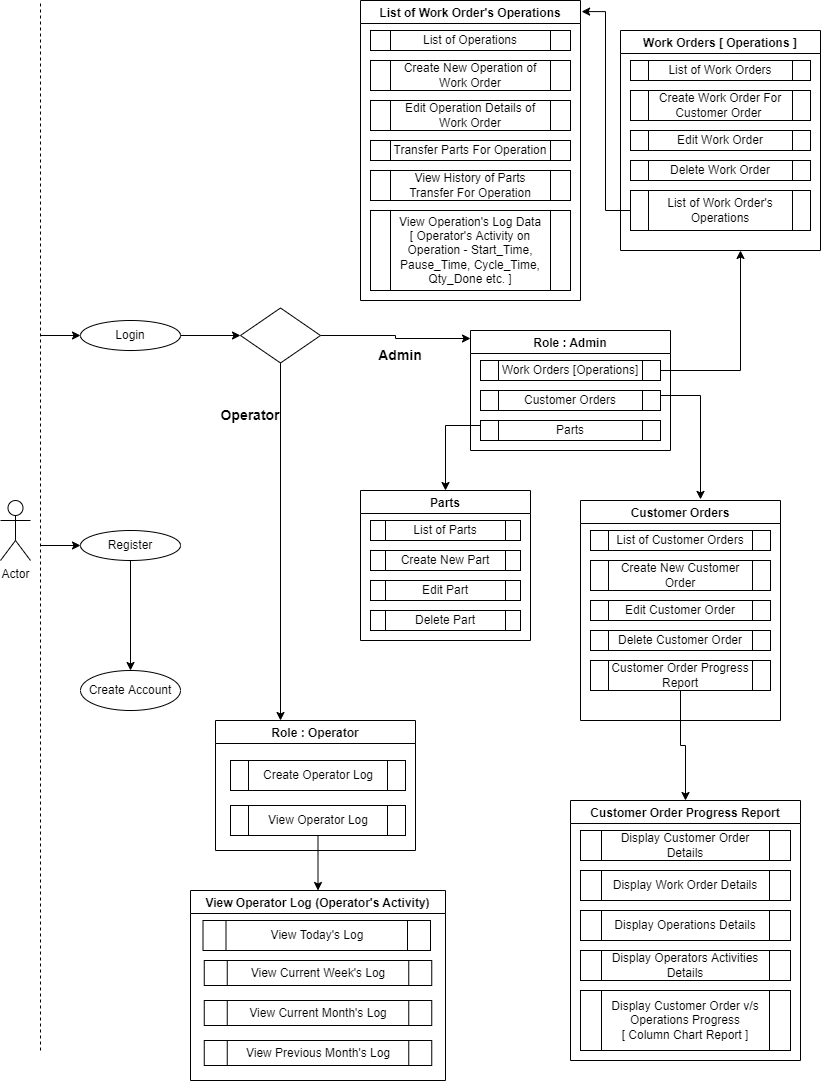

The diagram above was exported from draw.io. Its source (the exported page's mxGraphModel, read from the mxfile embedded in the PNG):
<mxGraphModel dx="868" dy="403" grid="1" gridSize="10" guides="1" tooltips="1" connect="1" arrows="1" fold="1" page="1" pageScale="1" pageWidth="850" pageHeight="1100" math="0" shadow="0">
  <root>
    <mxCell id="0" />
    <mxCell id="1" parent="0" />
    <mxCell id="JNpqjbrBG9E7mUEVrYOV-1" value="" style="endArrow=none;dashed=1;html=1;rounded=0;" edge="1" parent="1">
      <mxGeometry width="50" height="50" relative="1" as="geometry">
        <mxPoint x="50" y="1060" as="sourcePoint" />
        <mxPoint x="50" y="10" as="targetPoint" />
      </mxGeometry>
    </mxCell>
    <mxCell id="JNpqjbrBG9E7mUEVrYOV-2" value="Actor" style="shape=umlActor;verticalLabelPosition=bottom;verticalAlign=top;html=1;outlineConnect=0;" vertex="1" parent="1">
      <mxGeometry x="10" y="510" width="30" height="60" as="geometry" />
    </mxCell>
    <mxCell id="JNpqjbrBG9E7mUEVrYOV-72" style="edgeStyle=orthogonalEdgeStyle;rounded=0;orthogonalLoop=1;jettySize=auto;html=1;exitX=1;exitY=0.5;exitDx=0;exitDy=0;entryX=0;entryY=0.5;entryDx=0;entryDy=0;" edge="1" parent="1" source="JNpqjbrBG9E7mUEVrYOV-3" target="JNpqjbrBG9E7mUEVrYOV-7">
      <mxGeometry relative="1" as="geometry" />
    </mxCell>
    <mxCell id="JNpqjbrBG9E7mUEVrYOV-3" value="Login" style="ellipse;whiteSpace=wrap;html=1;" vertex="1" parent="1">
      <mxGeometry x="90" y="330" width="100" height="30" as="geometry" />
    </mxCell>
    <mxCell id="JNpqjbrBG9E7mUEVrYOV-8" style="edgeStyle=orthogonalEdgeStyle;rounded=0;orthogonalLoop=1;jettySize=auto;html=1;exitX=0.5;exitY=1;exitDx=0;exitDy=0;entryX=0.5;entryY=0;entryDx=0;entryDy=0;" edge="1" parent="1" source="JNpqjbrBG9E7mUEVrYOV-4" target="JNpqjbrBG9E7mUEVrYOV-5">
      <mxGeometry relative="1" as="geometry" />
    </mxCell>
    <mxCell id="JNpqjbrBG9E7mUEVrYOV-4" value="Register" style="ellipse;whiteSpace=wrap;html=1;" vertex="1" parent="1">
      <mxGeometry x="90" y="540" width="100" height="30" as="geometry" />
    </mxCell>
    <mxCell id="JNpqjbrBG9E7mUEVrYOV-5" value="Create Account" style="ellipse;whiteSpace=wrap;html=1;" vertex="1" parent="1">
      <mxGeometry x="90" y="680" width="100" height="40" as="geometry" />
    </mxCell>
    <mxCell id="JNpqjbrBG9E7mUEVrYOV-73" style="edgeStyle=orthogonalEdgeStyle;rounded=0;orthogonalLoop=1;jettySize=auto;html=1;exitX=1;exitY=0.5;exitDx=0;exitDy=0;" edge="1" parent="1" source="JNpqjbrBG9E7mUEVrYOV-7">
      <mxGeometry relative="1" as="geometry">
        <mxPoint x="480" y="348" as="targetPoint" />
      </mxGeometry>
    </mxCell>
    <mxCell id="JNpqjbrBG9E7mUEVrYOV-75" style="edgeStyle=orthogonalEdgeStyle;rounded=0;orthogonalLoop=1;jettySize=auto;html=1;exitX=0.5;exitY=1;exitDx=0;exitDy=0;entryX=0.325;entryY=0;entryDx=0;entryDy=0;entryPerimeter=0;fontSize=14;" edge="1" parent="1" source="JNpqjbrBG9E7mUEVrYOV-7" target="JNpqjbrBG9E7mUEVrYOV-10">
      <mxGeometry relative="1" as="geometry" />
    </mxCell>
    <mxCell id="JNpqjbrBG9E7mUEVrYOV-7" value="" style="rhombus;whiteSpace=wrap;html=1;" vertex="1" parent="1">
      <mxGeometry x="250" y="317.5" width="80" height="55" as="geometry" />
    </mxCell>
    <mxCell id="JNpqjbrBG9E7mUEVrYOV-9" value="Role : Admin" style="swimlane;startSize=23;" vertex="1" parent="1">
      <mxGeometry x="480" y="340" width="200" height="120" as="geometry" />
    </mxCell>
    <mxCell id="JNpqjbrBG9E7mUEVrYOV-11" value="Work Orders [Operations]" style="shape=process;whiteSpace=wrap;html=1;backgroundOutline=1;" vertex="1" parent="JNpqjbrBG9E7mUEVrYOV-9">
      <mxGeometry x="10" y="30" width="180" height="20" as="geometry" />
    </mxCell>
    <mxCell id="JNpqjbrBG9E7mUEVrYOV-12" value="Customer Orders" style="shape=process;whiteSpace=wrap;html=1;backgroundOutline=1;" vertex="1" parent="JNpqjbrBG9E7mUEVrYOV-9">
      <mxGeometry x="10" y="60" width="180" height="20" as="geometry" />
    </mxCell>
    <mxCell id="JNpqjbrBG9E7mUEVrYOV-13" value="Parts" style="shape=process;whiteSpace=wrap;html=1;backgroundOutline=1;" vertex="1" parent="JNpqjbrBG9E7mUEVrYOV-9">
      <mxGeometry x="10" y="90" width="180" height="20" as="geometry" />
    </mxCell>
    <mxCell id="JNpqjbrBG9E7mUEVrYOV-10" value="Role : Operator" style="swimlane;startSize=23;" vertex="1" parent="1">
      <mxGeometry x="225" y="730" width="200" height="130" as="geometry" />
    </mxCell>
    <mxCell id="JNpqjbrBG9E7mUEVrYOV-59" value="Create Operator Log" style="shape=process;whiteSpace=wrap;html=1;backgroundOutline=1;" vertex="1" parent="JNpqjbrBG9E7mUEVrYOV-10">
      <mxGeometry x="15" y="40" width="175" height="30" as="geometry" />
    </mxCell>
    <mxCell id="JNpqjbrBG9E7mUEVrYOV-60" value="View Operator Log" style="shape=process;whiteSpace=wrap;html=1;backgroundOutline=1;" vertex="1" parent="JNpqjbrBG9E7mUEVrYOV-10">
      <mxGeometry x="15" y="85" width="175" height="30" as="geometry" />
    </mxCell>
    <mxCell id="JNpqjbrBG9E7mUEVrYOV-14" value="Parts" style="swimlane;startSize=23;" vertex="1" parent="1">
      <mxGeometry x="370" y="500" width="170" height="150" as="geometry" />
    </mxCell>
    <mxCell id="JNpqjbrBG9E7mUEVrYOV-15" value="List of Parts" style="shape=process;whiteSpace=wrap;html=1;backgroundOutline=1;" vertex="1" parent="JNpqjbrBG9E7mUEVrYOV-14">
      <mxGeometry x="10" y="30" width="150" height="20" as="geometry" />
    </mxCell>
    <mxCell id="JNpqjbrBG9E7mUEVrYOV-16" value="Create New Part" style="shape=process;whiteSpace=wrap;html=1;backgroundOutline=1;" vertex="1" parent="JNpqjbrBG9E7mUEVrYOV-14">
      <mxGeometry x="10" y="60" width="150" height="20" as="geometry" />
    </mxCell>
    <mxCell id="JNpqjbrBG9E7mUEVrYOV-17" value="Edit Part" style="shape=process;whiteSpace=wrap;html=1;backgroundOutline=1;" vertex="1" parent="JNpqjbrBG9E7mUEVrYOV-14">
      <mxGeometry x="10" y="90" width="150" height="20" as="geometry" />
    </mxCell>
    <mxCell id="JNpqjbrBG9E7mUEVrYOV-18" value="Delete Part" style="shape=process;whiteSpace=wrap;html=1;backgroundOutline=1;" vertex="1" parent="JNpqjbrBG9E7mUEVrYOV-14">
      <mxGeometry x="10" y="120" width="150" height="20" as="geometry" />
    </mxCell>
    <mxCell id="JNpqjbrBG9E7mUEVrYOV-20" value="Customer Orders" style="swimlane;startSize=23;" vertex="1" parent="1">
      <mxGeometry x="590" y="510" width="200" height="220" as="geometry" />
    </mxCell>
    <mxCell id="JNpqjbrBG9E7mUEVrYOV-21" value="List of Customer Orders" style="shape=process;whiteSpace=wrap;html=1;backgroundOutline=1;" vertex="1" parent="JNpqjbrBG9E7mUEVrYOV-20">
      <mxGeometry x="10" y="30" width="180" height="20" as="geometry" />
    </mxCell>
    <mxCell id="JNpqjbrBG9E7mUEVrYOV-22" value="Create New Customer Order" style="shape=process;whiteSpace=wrap;html=1;backgroundOutline=1;" vertex="1" parent="JNpqjbrBG9E7mUEVrYOV-20">
      <mxGeometry x="10" y="60" width="180" height="30" as="geometry" />
    </mxCell>
    <mxCell id="JNpqjbrBG9E7mUEVrYOV-23" value="Edit Customer Order" style="shape=process;whiteSpace=wrap;html=1;backgroundOutline=1;" vertex="1" parent="JNpqjbrBG9E7mUEVrYOV-20">
      <mxGeometry x="10" y="100" width="180" height="20" as="geometry" />
    </mxCell>
    <mxCell id="JNpqjbrBG9E7mUEVrYOV-28" value="Delete Customer Order" style="shape=process;whiteSpace=wrap;html=1;backgroundOutline=1;" vertex="1" parent="JNpqjbrBG9E7mUEVrYOV-20">
      <mxGeometry x="10" y="130" width="180" height="20" as="geometry" />
    </mxCell>
    <mxCell id="JNpqjbrBG9E7mUEVrYOV-29" value="Customer Order Progress Report" style="shape=process;whiteSpace=wrap;html=1;backgroundOutline=1;" vertex="1" parent="JNpqjbrBG9E7mUEVrYOV-20">
      <mxGeometry x="10" y="160" width="180" height="30" as="geometry" />
    </mxCell>
    <mxCell id="JNpqjbrBG9E7mUEVrYOV-30" value="Customer Order Progress Report" style="swimlane;startSize=23;" vertex="1" parent="1">
      <mxGeometry x="580" y="810" width="230" height="260" as="geometry" />
    </mxCell>
    <mxCell id="JNpqjbrBG9E7mUEVrYOV-31" value="Display Customer Order Details" style="shape=process;whiteSpace=wrap;html=1;backgroundOutline=1;" vertex="1" parent="JNpqjbrBG9E7mUEVrYOV-30">
      <mxGeometry x="10" y="30" width="210" height="30" as="geometry" />
    </mxCell>
    <mxCell id="JNpqjbrBG9E7mUEVrYOV-35" value="Display Work Order Details" style="shape=process;whiteSpace=wrap;html=1;backgroundOutline=1;" vertex="1" parent="JNpqjbrBG9E7mUEVrYOV-30">
      <mxGeometry x="10" y="70" width="210" height="30" as="geometry" />
    </mxCell>
    <mxCell id="JNpqjbrBG9E7mUEVrYOV-36" value="Display Operations Details" style="shape=process;whiteSpace=wrap;html=1;backgroundOutline=1;" vertex="1" parent="JNpqjbrBG9E7mUEVrYOV-30">
      <mxGeometry x="10" y="110" width="210" height="30" as="geometry" />
    </mxCell>
    <mxCell id="JNpqjbrBG9E7mUEVrYOV-37" value="Display Operators Activities Details" style="shape=process;whiteSpace=wrap;html=1;backgroundOutline=1;" vertex="1" parent="JNpqjbrBG9E7mUEVrYOV-30">
      <mxGeometry x="10" y="150" width="210" height="30" as="geometry" />
    </mxCell>
    <mxCell id="JNpqjbrBG9E7mUEVrYOV-38" value="Display Customer Order v/s Operations Progress&lt;br&gt;[ Column Chart Report ]" style="shape=process;whiteSpace=wrap;html=1;backgroundOutline=1;" vertex="1" parent="JNpqjbrBG9E7mUEVrYOV-30">
      <mxGeometry x="10" y="190" width="210" height="60" as="geometry" />
    </mxCell>
    <mxCell id="JNpqjbrBG9E7mUEVrYOV-39" value="Work Orders [ Operations ]" style="swimlane;startSize=23;" vertex="1" parent="1">
      <mxGeometry x="630" y="40" width="200" height="220" as="geometry" />
    </mxCell>
    <mxCell id="JNpqjbrBG9E7mUEVrYOV-40" value="List of Work Orders" style="shape=process;whiteSpace=wrap;html=1;backgroundOutline=1;" vertex="1" parent="JNpqjbrBG9E7mUEVrYOV-39">
      <mxGeometry x="10" y="30" width="180" height="20" as="geometry" />
    </mxCell>
    <mxCell id="JNpqjbrBG9E7mUEVrYOV-41" value="Create Work Order For Customer Order&amp;nbsp;" style="shape=process;whiteSpace=wrap;html=1;backgroundOutline=1;" vertex="1" parent="JNpqjbrBG9E7mUEVrYOV-39">
      <mxGeometry x="10" y="60" width="180" height="30" as="geometry" />
    </mxCell>
    <mxCell id="JNpqjbrBG9E7mUEVrYOV-42" value="Edit Work Order" style="shape=process;whiteSpace=wrap;html=1;backgroundOutline=1;" vertex="1" parent="JNpqjbrBG9E7mUEVrYOV-39">
      <mxGeometry x="10" y="100" width="180" height="20" as="geometry" />
    </mxCell>
    <mxCell id="JNpqjbrBG9E7mUEVrYOV-43" value="Delete Work Order" style="shape=process;whiteSpace=wrap;html=1;backgroundOutline=1;" vertex="1" parent="JNpqjbrBG9E7mUEVrYOV-39">
      <mxGeometry x="10" y="130" width="180" height="20" as="geometry" />
    </mxCell>
    <mxCell id="JNpqjbrBG9E7mUEVrYOV-44" value="List of Work Order's Operations" style="shape=process;whiteSpace=wrap;html=1;backgroundOutline=1;" vertex="1" parent="JNpqjbrBG9E7mUEVrYOV-39">
      <mxGeometry x="10" y="160" width="180" height="40" as="geometry" />
    </mxCell>
    <mxCell id="JNpqjbrBG9E7mUEVrYOV-45" value="List of Work Order's Operations" style="swimlane;startSize=23;" vertex="1" parent="1">
      <mxGeometry x="370" y="10" width="220" height="300" as="geometry" />
    </mxCell>
    <mxCell id="JNpqjbrBG9E7mUEVrYOV-46" value="List of Operations" style="shape=process;whiteSpace=wrap;html=1;backgroundOutline=1;" vertex="1" parent="JNpqjbrBG9E7mUEVrYOV-45">
      <mxGeometry x="10" y="30" width="200" height="20" as="geometry" />
    </mxCell>
    <mxCell id="JNpqjbrBG9E7mUEVrYOV-47" value="Create New Operation of Work Order" style="shape=process;whiteSpace=wrap;html=1;backgroundOutline=1;" vertex="1" parent="JNpqjbrBG9E7mUEVrYOV-45">
      <mxGeometry x="10" y="60" width="200" height="30" as="geometry" />
    </mxCell>
    <mxCell id="JNpqjbrBG9E7mUEVrYOV-53" value="Edit Operation Details of Work Order" style="shape=process;whiteSpace=wrap;html=1;backgroundOutline=1;" vertex="1" parent="JNpqjbrBG9E7mUEVrYOV-45">
      <mxGeometry x="10" y="100" width="200" height="30" as="geometry" />
    </mxCell>
    <mxCell id="JNpqjbrBG9E7mUEVrYOV-54" value="Transfer Parts For Operation" style="shape=process;whiteSpace=wrap;html=1;backgroundOutline=1;" vertex="1" parent="JNpqjbrBG9E7mUEVrYOV-45">
      <mxGeometry x="10" y="140" width="200" height="20" as="geometry" />
    </mxCell>
    <mxCell id="JNpqjbrBG9E7mUEVrYOV-56" value="View History of Parts Transfer For Operation" style="shape=process;whiteSpace=wrap;html=1;backgroundOutline=1;" vertex="1" parent="JNpqjbrBG9E7mUEVrYOV-45">
      <mxGeometry x="10" y="170" width="200" height="30" as="geometry" />
    </mxCell>
    <mxCell id="JNpqjbrBG9E7mUEVrYOV-57" value="View Operation's Log Data&lt;br&gt;[ Operator's Activity on Operation - Start_Time, Pause_Time, Cycle_Time, Qty_Done etc. ]" style="shape=process;whiteSpace=wrap;html=1;backgroundOutline=1;" vertex="1" parent="JNpqjbrBG9E7mUEVrYOV-45">
      <mxGeometry x="10" y="210" width="200" height="80" as="geometry" />
    </mxCell>
    <mxCell id="JNpqjbrBG9E7mUEVrYOV-61" value="View Operator Log (Operator's Activity)" style="swimlane;startSize=23;" vertex="1" parent="1">
      <mxGeometry x="200" y="900" width="255" height="190" as="geometry" />
    </mxCell>
    <mxCell id="JNpqjbrBG9E7mUEVrYOV-62" value="View Today's Log" style="shape=process;whiteSpace=wrap;html=1;backgroundOutline=1;" vertex="1" parent="JNpqjbrBG9E7mUEVrYOV-61">
      <mxGeometry x="12.5" y="30" width="227.5" height="30" as="geometry" />
    </mxCell>
    <mxCell id="JNpqjbrBG9E7mUEVrYOV-63" value="View Current Week's Log" style="shape=process;whiteSpace=wrap;html=1;backgroundOutline=1;" vertex="1" parent="JNpqjbrBG9E7mUEVrYOV-61">
      <mxGeometry x="13.75" y="70" width="227.5" height="25" as="geometry" />
    </mxCell>
    <mxCell id="JNpqjbrBG9E7mUEVrYOV-67" value="View Current Month's Log" style="shape=process;whiteSpace=wrap;html=1;backgroundOutline=1;" vertex="1" parent="JNpqjbrBG9E7mUEVrYOV-61">
      <mxGeometry x="13.75" y="110" width="227.5" height="25" as="geometry" />
    </mxCell>
    <mxCell id="JNpqjbrBG9E7mUEVrYOV-68" value="View Previous Month's Log" style="shape=process;whiteSpace=wrap;html=1;backgroundOutline=1;" vertex="1" parent="JNpqjbrBG9E7mUEVrYOV-61">
      <mxGeometry x="13.75" y="150" width="227.5" height="25" as="geometry" />
    </mxCell>
    <mxCell id="JNpqjbrBG9E7mUEVrYOV-69" value="" style="endArrow=classic;html=1;rounded=0;entryX=0;entryY=0.5;entryDx=0;entryDy=0;" edge="1" parent="1" target="JNpqjbrBG9E7mUEVrYOV-3">
      <mxGeometry width="50" height="50" relative="1" as="geometry">
        <mxPoint x="50" y="345" as="sourcePoint" />
        <mxPoint x="470" y="400" as="targetPoint" />
      </mxGeometry>
    </mxCell>
    <mxCell id="JNpqjbrBG9E7mUEVrYOV-70" value="" style="endArrow=classic;html=1;rounded=0;entryX=0;entryY=0.5;entryDx=0;entryDy=0;" edge="1" parent="1" target="JNpqjbrBG9E7mUEVrYOV-4">
      <mxGeometry width="50" height="50" relative="1" as="geometry">
        <mxPoint x="50" y="555" as="sourcePoint" />
        <mxPoint x="90" y="560" as="targetPoint" />
      </mxGeometry>
    </mxCell>
    <mxCell id="JNpqjbrBG9E7mUEVrYOV-74" value="&lt;b&gt;&lt;font style=&quot;font-size: 14px;&quot;&gt;Admin&lt;/font&gt;&lt;/b&gt;" style="text;html=1;strokeColor=none;fillColor=none;align=center;verticalAlign=middle;whiteSpace=wrap;rounded=0;" vertex="1" parent="1">
      <mxGeometry x="380" y="350" width="60" height="30" as="geometry" />
    </mxCell>
    <mxCell id="JNpqjbrBG9E7mUEVrYOV-76" value="&lt;b&gt;&lt;font style=&quot;font-size: 14px;&quot;&gt;Operator&lt;/font&gt;&lt;/b&gt;" style="text;html=1;strokeColor=none;fillColor=none;align=center;verticalAlign=middle;whiteSpace=wrap;rounded=0;direction=west;flipV=0;flipH=1;rotation=0;" vertex="1" parent="1">
      <mxGeometry x="230" y="410" width="60" height="30" as="geometry" />
    </mxCell>
    <mxCell id="JNpqjbrBG9E7mUEVrYOV-78" style="edgeStyle=orthogonalEdgeStyle;rounded=0;orthogonalLoop=1;jettySize=auto;html=1;exitX=1;exitY=0.25;exitDx=0;exitDy=0;entryX=0.6;entryY=-0.005;entryDx=0;entryDy=0;entryPerimeter=0;fontSize=14;" edge="1" parent="1" source="JNpqjbrBG9E7mUEVrYOV-12" target="JNpqjbrBG9E7mUEVrYOV-20">
      <mxGeometry relative="1" as="geometry" />
    </mxCell>
    <mxCell id="JNpqjbrBG9E7mUEVrYOV-81" style="edgeStyle=orthogonalEdgeStyle;rounded=0;orthogonalLoop=1;jettySize=auto;html=1;exitX=0.5;exitY=1;exitDx=0;exitDy=0;fontSize=14;" edge="1" parent="1" source="JNpqjbrBG9E7mUEVrYOV-29" target="JNpqjbrBG9E7mUEVrYOV-30">
      <mxGeometry relative="1" as="geometry" />
    </mxCell>
    <mxCell id="JNpqjbrBG9E7mUEVrYOV-82" style="edgeStyle=orthogonalEdgeStyle;rounded=0;orthogonalLoop=1;jettySize=auto;html=1;exitX=1;exitY=0.5;exitDx=0;exitDy=0;fontSize=14;" edge="1" parent="1" source="JNpqjbrBG9E7mUEVrYOV-11">
      <mxGeometry relative="1" as="geometry">
        <mxPoint x="750" y="260" as="targetPoint" />
      </mxGeometry>
    </mxCell>
    <mxCell id="JNpqjbrBG9E7mUEVrYOV-83" style="edgeStyle=orthogonalEdgeStyle;rounded=0;orthogonalLoop=1;jettySize=auto;html=1;exitX=0;exitY=0.25;exitDx=0;exitDy=0;entryX=0.5;entryY=0;entryDx=0;entryDy=0;fontSize=14;" edge="1" parent="1" source="JNpqjbrBG9E7mUEVrYOV-13" target="JNpqjbrBG9E7mUEVrYOV-14">
      <mxGeometry relative="1" as="geometry" />
    </mxCell>
    <mxCell id="JNpqjbrBG9E7mUEVrYOV-84" style="edgeStyle=orthogonalEdgeStyle;rounded=0;orthogonalLoop=1;jettySize=auto;html=1;exitX=0;exitY=0.5;exitDx=0;exitDy=0;entryX=1.005;entryY=0.037;entryDx=0;entryDy=0;entryPerimeter=0;fontSize=14;" edge="1" parent="1" source="JNpqjbrBG9E7mUEVrYOV-44" target="JNpqjbrBG9E7mUEVrYOV-45">
      <mxGeometry relative="1" as="geometry" />
    </mxCell>
    <mxCell id="JNpqjbrBG9E7mUEVrYOV-85" style="edgeStyle=orthogonalEdgeStyle;rounded=0;orthogonalLoop=1;jettySize=auto;html=1;exitX=0.5;exitY=1;exitDx=0;exitDy=0;fontSize=14;" edge="1" parent="1" source="JNpqjbrBG9E7mUEVrYOV-60" target="JNpqjbrBG9E7mUEVrYOV-61">
      <mxGeometry relative="1" as="geometry" />
    </mxCell>
  </root>
</mxGraphModel>